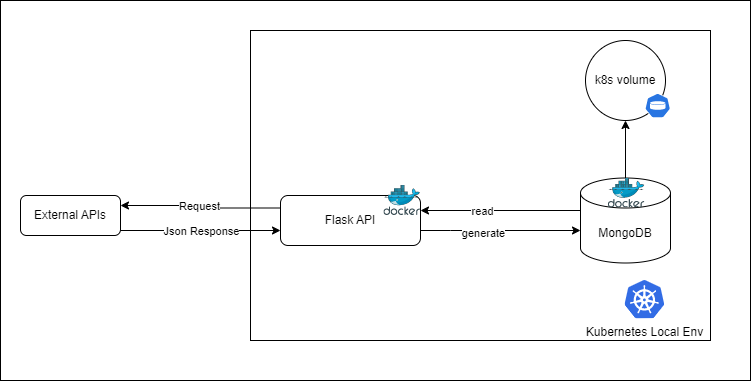

The diagram above was exported from draw.io. Its source (the exported page's mxGraphModel, read from the mxfile embedded in the PNG):
<mxGraphModel dx="753" dy="761" grid="1" gridSize="10" guides="1" tooltips="1" connect="1" arrows="1" fold="1" page="1" pageScale="1" pageWidth="827" pageHeight="1169" math="0" shadow="0">
  <root>
    <mxCell id="0" />
    <mxCell id="1" parent="0" />
    <mxCell id="NRxzgh4G2XA1lQ-DGLvO-24" value="" style="verticalLabelPosition=bottom;verticalAlign=top;html=1;shape=mxgraph.basic.rect;fillColor2=none;strokeWidth=1;size=20;indent=5;" vertex="1" parent="1">
      <mxGeometry x="90" y="130" width="750" height="380" as="geometry" />
    </mxCell>
    <mxCell id="NRxzgh4G2XA1lQ-DGLvO-15" value="" style="verticalLabelPosition=bottom;verticalAlign=top;html=1;shape=mxgraph.basic.rect;fillColor2=none;strokeWidth=1;size=20;indent=5;" vertex="1" parent="1">
      <mxGeometry x="340" y="160" width="460" height="310" as="geometry" />
    </mxCell>
    <mxCell id="NRxzgh4G2XA1lQ-DGLvO-7" style="edgeStyle=orthogonalEdgeStyle;rounded=0;orthogonalLoop=1;jettySize=auto;html=1;" edge="1" parent="1" source="NRxzgh4G2XA1lQ-DGLvO-1" target="NRxzgh4G2XA1lQ-DGLvO-3">
      <mxGeometry relative="1" as="geometry">
        <Array as="points">
          <mxPoint x="540" y="360" />
          <mxPoint x="540" y="360" />
        </Array>
      </mxGeometry>
    </mxCell>
    <mxCell id="NRxzgh4G2XA1lQ-DGLvO-23" value="generate" style="edgeLabel;html=1;align=center;verticalAlign=middle;resizable=0;points=[];" vertex="1" connectable="0" parent="NRxzgh4G2XA1lQ-DGLvO-7">
      <mxGeometry x="-0.225" y="-2" relative="1" as="geometry">
        <mxPoint as="offset" />
      </mxGeometry>
    </mxCell>
    <mxCell id="NRxzgh4G2XA1lQ-DGLvO-9" style="edgeStyle=orthogonalEdgeStyle;rounded=0;orthogonalLoop=1;jettySize=auto;html=1;exitX=0;exitY=0.25;exitDx=0;exitDy=0;entryX=1;entryY=0.25;entryDx=0;entryDy=0;" edge="1" parent="1" source="NRxzgh4G2XA1lQ-DGLvO-1" target="NRxzgh4G2XA1lQ-DGLvO-8">
      <mxGeometry relative="1" as="geometry" />
    </mxCell>
    <mxCell id="NRxzgh4G2XA1lQ-DGLvO-10" value="Request" style="edgeLabel;html=1;align=center;verticalAlign=middle;resizable=0;points=[];" vertex="1" connectable="0" parent="NRxzgh4G2XA1lQ-DGLvO-9">
      <mxGeometry x="0.3059" y="3" relative="1" as="geometry">
        <mxPoint x="22" y="-3" as="offset" />
      </mxGeometry>
    </mxCell>
    <mxCell id="NRxzgh4G2XA1lQ-DGLvO-1" value="Flask API" style="rounded=1;whiteSpace=wrap;html=1;" vertex="1" parent="1">
      <mxGeometry x="370" y="325" width="140" height="50" as="geometry" />
    </mxCell>
    <mxCell id="NRxzgh4G2XA1lQ-DGLvO-2" value="k8s volume" style="ellipse;whiteSpace=wrap;html=1;aspect=fixed;" vertex="1" parent="1">
      <mxGeometry x="675" y="170" width="80" height="80" as="geometry" />
    </mxCell>
    <mxCell id="NRxzgh4G2XA1lQ-DGLvO-6" style="edgeStyle=orthogonalEdgeStyle;rounded=0;orthogonalLoop=1;jettySize=auto;html=1;" edge="1" parent="1" source="NRxzgh4G2XA1lQ-DGLvO-3" target="NRxzgh4G2XA1lQ-DGLvO-2">
      <mxGeometry relative="1" as="geometry" />
    </mxCell>
    <mxCell id="NRxzgh4G2XA1lQ-DGLvO-14" style="edgeStyle=orthogonalEdgeStyle;rounded=0;orthogonalLoop=1;jettySize=auto;html=1;" edge="1" parent="1">
      <mxGeometry relative="1" as="geometry">
        <mxPoint x="670" y="340" as="sourcePoint" />
        <mxPoint x="510" y="340" as="targetPoint" />
        <Array as="points">
          <mxPoint x="670" y="340" />
          <mxPoint x="510" y="340" />
        </Array>
      </mxGeometry>
    </mxCell>
    <mxCell id="NRxzgh4G2XA1lQ-DGLvO-22" value="read" style="edgeLabel;html=1;align=center;verticalAlign=middle;resizable=0;points=[];" vertex="1" connectable="0" parent="NRxzgh4G2XA1lQ-DGLvO-14">
      <mxGeometry x="0.2375" relative="1" as="geometry">
        <mxPoint as="offset" />
      </mxGeometry>
    </mxCell>
    <mxCell id="NRxzgh4G2XA1lQ-DGLvO-3" value="MongoDB" style="shape=cylinder3;whiteSpace=wrap;html=1;boundedLbl=1;backgroundOutline=1;size=15;" vertex="1" parent="1">
      <mxGeometry x="670" y="307.5" width="90" height="85" as="geometry" />
    </mxCell>
    <mxCell id="NRxzgh4G2XA1lQ-DGLvO-11" style="edgeStyle=orthogonalEdgeStyle;rounded=0;orthogonalLoop=1;jettySize=auto;html=1;exitX=1;exitY=0.75;exitDx=0;exitDy=0;" edge="1" parent="1">
      <mxGeometry relative="1" as="geometry">
        <mxPoint x="210" y="360" as="sourcePoint" />
        <mxPoint x="370" y="360" as="targetPoint" />
      </mxGeometry>
    </mxCell>
    <mxCell id="NRxzgh4G2XA1lQ-DGLvO-12" value="Json Response" style="edgeLabel;html=1;align=center;verticalAlign=middle;resizable=0;points=[];" vertex="1" connectable="0" parent="NRxzgh4G2XA1lQ-DGLvO-11">
      <mxGeometry x="-0.3882" y="-4" relative="1" as="geometry">
        <mxPoint x="31" y="-4" as="offset" />
      </mxGeometry>
    </mxCell>
    <mxCell id="NRxzgh4G2XA1lQ-DGLvO-8" value="External APIs" style="rounded=1;whiteSpace=wrap;html=1;" vertex="1" parent="1">
      <mxGeometry x="110" y="325" width="100" height="40" as="geometry" />
    </mxCell>
    <mxCell id="NRxzgh4G2XA1lQ-DGLvO-16" value="Kubernetes Local Env" style="sketch=0;aspect=fixed;html=1;points=[];align=center;image;fontSize=12;image=img/lib/mscae/Kubernetes.svg;" vertex="1" parent="1">
      <mxGeometry x="714.39" y="410" width="40" height="38.4" as="geometry" />
    </mxCell>
    <mxCell id="NRxzgh4G2XA1lQ-DGLvO-17" value="" style="sketch=0;aspect=fixed;html=1;points=[];align=center;image;fontSize=12;image=img/lib/mscae/Docker.svg;" vertex="1" parent="1">
      <mxGeometry x="697.8" y="307.5" width="36.59" height="30" as="geometry" />
    </mxCell>
    <mxCell id="NRxzgh4G2XA1lQ-DGLvO-18" value="" style="sketch=0;html=1;dashed=0;whitespace=wrap;fillColor=#2875E2;strokeColor=#ffffff;points=[[0.005,0.63,0],[0.1,0.2,0],[0.9,0.2,0],[0.5,0,0],[0.995,0.63,0],[0.72,0.99,0],[0.5,1,0],[0.28,0.99,0]];verticalLabelPosition=bottom;align=center;verticalAlign=top;shape=mxgraph.kubernetes.icon;prIcon=vol" vertex="1" parent="1">
      <mxGeometry x="734.39" y="220" width="25.61" height="30" as="geometry" />
    </mxCell>
    <mxCell id="NRxzgh4G2XA1lQ-DGLvO-21" value="" style="sketch=0;aspect=fixed;html=1;points=[];align=center;image;fontSize=12;image=img/lib/mscae/Docker.svg;" vertex="1" parent="1">
      <mxGeometry x="473.40999999999997" y="315" width="36.59" height="30" as="geometry" />
    </mxCell>
  </root>
</mxGraphModel>